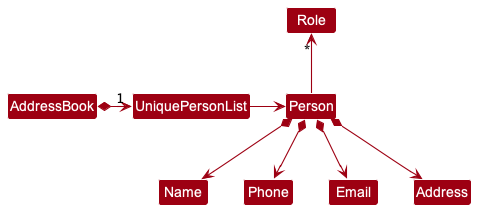

The diagram above was rendered by PlantUML. Its source (embedded in the PNG):
@startuml
!include style.puml
skinparam arrowThickness 1.1
skinparam arrowColor MODEL_COLOR
skinparam classBackgroundColor MODEL_COLOR

AddressBook *-right-> "1" UniquePersonList

UniquePersonList -right-> Person

Person -up-> "*" Role

Person *--> Name
Person *--> Phone
Person *--> Email
Person *--> Address
@enduml